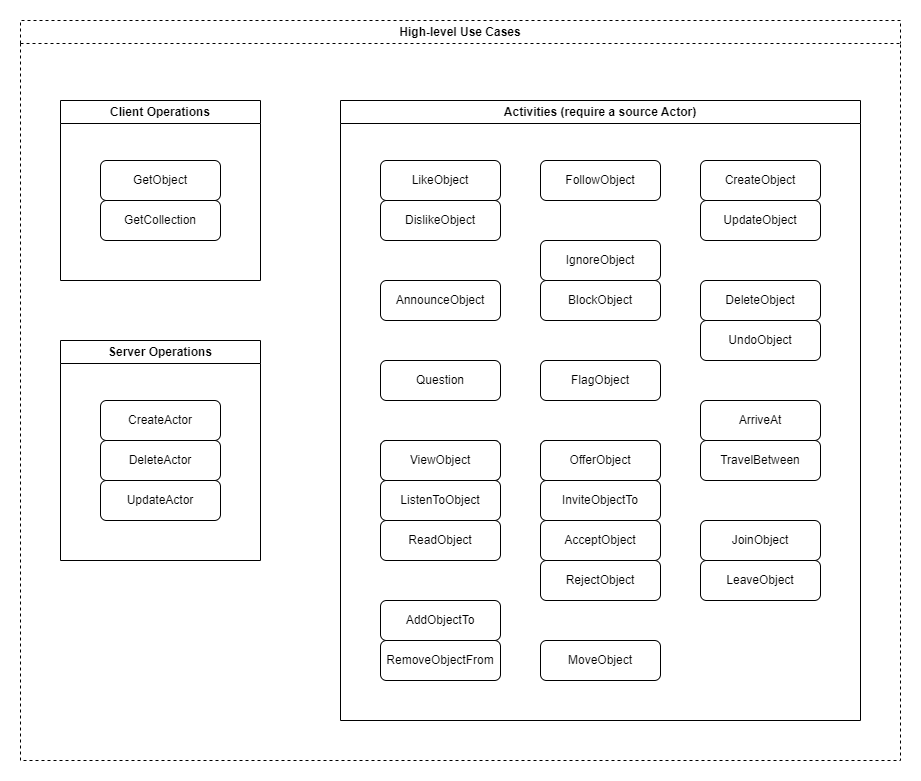

The diagram above was exported from draw.io. Its source (the exported page's mxGraphModel, read from the mxfile embedded in the PNG):
<mxGraphModel dx="1656" dy="1136" grid="1" gridSize="10" guides="1" tooltips="1" connect="1" arrows="1" fold="1" page="1" pageScale="1" pageWidth="850" pageHeight="1100" background="#ffffff" math="0" shadow="0">
  <root>
    <mxCell id="0" />
    <mxCell id="1" parent="0" />
    <mxCell id="NHQLnsUS8ZPPLhKUhkql-148" value="High-level Use Cases" style="swimlane;whiteSpace=wrap;html=1;dashed=1;" vertex="1" parent="1">
      <mxGeometry x="40" y="20" width="880" height="740" as="geometry" />
    </mxCell>
    <mxCell id="108" value="Activities (require a source Actor)" style="swimlane;whiteSpace=wrap;html=1;" vertex="1" parent="NHQLnsUS8ZPPLhKUhkql-148">
      <mxGeometry x="320" y="80" width="520" height="620" as="geometry" />
    </mxCell>
    <mxCell id="100" value="FollowObject" style="rounded=1;whiteSpace=wrap;html=1;" vertex="1" parent="108">
      <mxGeometry x="200" y="60" width="120" height="40" as="geometry" />
    </mxCell>
    <mxCell id="102" value="LikeObject" style="rounded=1;whiteSpace=wrap;html=1;" vertex="1" parent="108">
      <mxGeometry x="40" y="60" width="120" height="40" as="geometry" />
    </mxCell>
    <mxCell id="103" value="BlockObject" style="rounded=1;whiteSpace=wrap;html=1;" vertex="1" parent="108">
      <mxGeometry x="200" y="180" width="120" height="40" as="geometry" />
    </mxCell>
    <mxCell id="106" value="AnnounceObject" style="rounded=1;whiteSpace=wrap;html=1;" vertex="1" parent="108">
      <mxGeometry x="40" y="180" width="120" height="40" as="geometry" />
    </mxCell>
    <mxCell id="91" value="UpdateObject" style="rounded=1;whiteSpace=wrap;html=1;" vertex="1" parent="108">
      <mxGeometry x="360" y="100" width="120" height="40" as="geometry" />
    </mxCell>
    <mxCell id="92" value="DeleteObject" style="rounded=1;whiteSpace=wrap;html=1;" vertex="1" parent="108">
      <mxGeometry x="360" y="180" width="120" height="40" as="geometry" />
    </mxCell>
    <mxCell id="93" value="CreateObject" style="rounded=1;whiteSpace=wrap;html=1;" vertex="1" parent="108">
      <mxGeometry x="360" y="60" width="120" height="40" as="geometry" />
    </mxCell>
    <mxCell id="119" value="AcceptObject" style="rounded=1;whiteSpace=wrap;html=1;" vertex="1" parent="108">
      <mxGeometry x="200" y="420" width="120" height="40" as="geometry" />
    </mxCell>
    <mxCell id="122" value="ArriveAt" style="rounded=1;whiteSpace=wrap;html=1;" vertex="1" parent="108">
      <mxGeometry x="360" y="300" width="120" height="40" as="geometry" />
    </mxCell>
    <mxCell id="125" value="IgnoreObject" style="rounded=1;whiteSpace=wrap;html=1;" vertex="1" parent="108">
      <mxGeometry x="200" y="140" width="120" height="40" as="geometry" />
    </mxCell>
    <mxCell id="126" value="JoinObject" style="rounded=1;whiteSpace=wrap;html=1;" vertex="1" parent="108">
      <mxGeometry x="360" y="420" width="120" height="40" as="geometry" />
    </mxCell>
    <mxCell id="127" value="LeaveObject" style="rounded=1;whiteSpace=wrap;html=1;" vertex="1" parent="108">
      <mxGeometry x="360" y="460" width="120" height="40" as="geometry" />
    </mxCell>
    <mxCell id="128" value="OfferObject" style="rounded=1;whiteSpace=wrap;html=1;dashed=1;" vertex="1" parent="108">
      <mxGeometry x="200" y="340" width="120" height="40" as="geometry" />
    </mxCell>
    <mxCell id="132" value="UndoObject" style="rounded=1;whiteSpace=wrap;html=1;" vertex="1" parent="108">
      <mxGeometry x="360" y="220" width="120" height="40" as="geometry" />
    </mxCell>
    <mxCell id="133" value="ViewObject" style="rounded=1;whiteSpace=wrap;html=1;dashed=1;" vertex="1" parent="108">
      <mxGeometry x="40" y="340" width="120" height="40" as="geometry" />
    </mxCell>
    <mxCell id="134" value="ListenToObject" style="rounded=1;whiteSpace=wrap;html=1;" vertex="1" parent="108">
      <mxGeometry x="40" y="380" width="120" height="40" as="geometry" />
    </mxCell>
    <mxCell id="135" value="ReadObject" style="rounded=1;whiteSpace=wrap;html=1;" vertex="1" parent="108">
      <mxGeometry x="40" y="420" width="120" height="40" as="geometry" />
    </mxCell>
    <mxCell id="136" value="TravelBetween" style="rounded=1;whiteSpace=wrap;html=1;" vertex="1" parent="108">
      <mxGeometry x="360" y="340" width="120" height="40" as="geometry" />
    </mxCell>
    <mxCell id="139" value="RejectObject" style="rounded=1;whiteSpace=wrap;html=1;" vertex="1" parent="108">
      <mxGeometry x="200" y="460" width="120" height="40" as="geometry" />
    </mxCell>
    <mxCell id="140" value="OfferObject" style="rounded=1;whiteSpace=wrap;html=1;" vertex="1" parent="108">
      <mxGeometry x="200" y="340" width="120" height="40" as="geometry" />
    </mxCell>
    <mxCell id="141" value="InviteObjectTo" style="rounded=1;whiteSpace=wrap;html=1;" vertex="1" parent="108">
      <mxGeometry x="200" y="380" width="120" height="40" as="geometry" />
    </mxCell>
    <mxCell id="142" value="ViewObject" style="rounded=1;whiteSpace=wrap;html=1;" vertex="1" parent="108">
      <mxGeometry x="40" y="340" width="120" height="40" as="geometry" />
    </mxCell>
    <mxCell id="145" value="FlagObject" style="rounded=1;whiteSpace=wrap;html=1;" vertex="1" parent="108">
      <mxGeometry x="200" y="260" width="120" height="40" as="geometry" />
    </mxCell>
    <mxCell id="146" value="DislikeObject" style="rounded=1;whiteSpace=wrap;html=1;" vertex="1" parent="108">
      <mxGeometry x="40" y="100" width="120" height="40" as="geometry" />
    </mxCell>
    <mxCell id="147" value="Question" style="rounded=1;whiteSpace=wrap;html=1;" vertex="1" parent="108">
      <mxGeometry x="40" y="260" width="120" height="40" as="geometry" />
    </mxCell>
    <mxCell id="117" value="MoveObject" style="rounded=1;whiteSpace=wrap;html=1;" vertex="1" parent="108">
      <mxGeometry x="200" y="540" width="120" height="40" as="geometry" />
    </mxCell>
    <mxCell id="121" value="AddObjectTo" style="rounded=1;whiteSpace=wrap;html=1;" vertex="1" parent="108">
      <mxGeometry x="40" y="500" width="120" height="40" as="geometry" />
    </mxCell>
    <mxCell id="131" value="RemoveObjectFrom" style="rounded=1;whiteSpace=wrap;html=1;" vertex="1" parent="108">
      <mxGeometry x="40" y="540" width="120" height="40" as="geometry" />
    </mxCell>
    <mxCell id="109" value="Client Operations" style="swimlane;whiteSpace=wrap;html=1;" vertex="1" parent="NHQLnsUS8ZPPLhKUhkql-148">
      <mxGeometry x="40" y="80" width="200" height="180" as="geometry" />
    </mxCell>
    <mxCell id="94" value="GetObject" style="rounded=1;whiteSpace=wrap;html=1;" vertex="1" parent="109">
      <mxGeometry x="40" y="60" width="120" height="40" as="geometry" />
    </mxCell>
    <mxCell id="110" value="GetCollection" style="rounded=1;whiteSpace=wrap;html=1;" vertex="1" parent="109">
      <mxGeometry x="40" y="100" width="120" height="40" as="geometry" />
    </mxCell>
    <mxCell id="113" value="Server Operations" style="swimlane;whiteSpace=wrap;html=1;" vertex="1" parent="NHQLnsUS8ZPPLhKUhkql-148">
      <mxGeometry x="40" y="320" width="200" height="220" as="geometry" />
    </mxCell>
    <mxCell id="96" value="UpdateActor" style="rounded=1;whiteSpace=wrap;html=1;" vertex="1" parent="113">
      <mxGeometry x="40" y="140" width="120" height="40" as="geometry" />
    </mxCell>
    <mxCell id="97" value="DeleteActor" style="rounded=1;whiteSpace=wrap;html=1;" vertex="1" parent="113">
      <mxGeometry x="40" y="100" width="120" height="40" as="geometry" />
    </mxCell>
    <mxCell id="98" value="CreateActor" style="rounded=1;whiteSpace=wrap;html=1;" vertex="1" parent="113">
      <mxGeometry x="40" y="60" width="120" height="40" as="geometry" />
    </mxCell>
  </root>
</mxGraphModel>